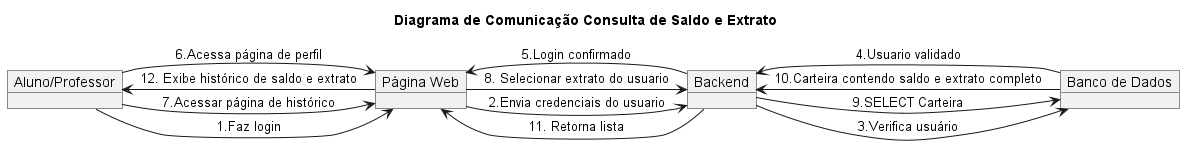

The diagram above was rendered by PlantUML. Its source (embedded in the PNG):
@startuml
title "Diagrama de Comunicação Consulta de Saldo e Extrato"

object "Aluno/Professor" as Usuario
object "Página Web" as Frontend
object Backend
object "Banco de Dados" as DB

Usuario -> Frontend : 1.Faz login

Frontend -> Backend : 2.Envia credenciais do usuario

Backend -> DB : 3.Verifica usuário

DB --> Backend: 4.Usuario validado

Backend --> Frontend : 5.Login confirmado

Usuario -> Frontend : 6.Acessa página de perfil

Usuario -> Frontend : 7.Acessar página de histórico
Frontend -> Backend : 8. Selecionar extrato do usuario

Backend -> DB : 9.SELECT Carteira

DB --> Backend : 10.Carteira contendo saldo e extrato completo

Backend --> Frontend : 11. Retorna lista

Frontend --> Usuario : 12. Exibe histórico de saldo e extrato

@enduml